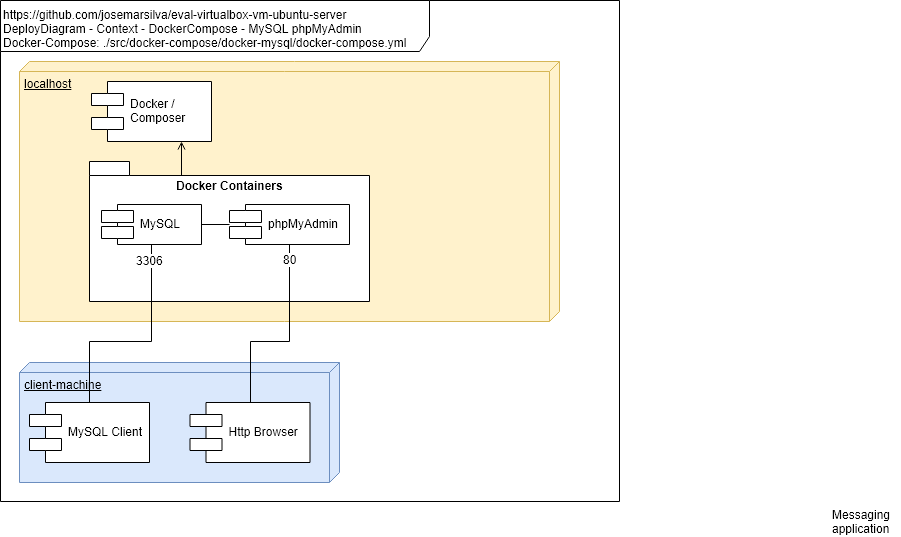

The diagram above was exported from draw.io. Its source (the exported page's mxGraphModel, read from the mxfile embedded in the PNG):
<mxGraphModel dx="840" dy="1705" grid="1" gridSize="10" guides="1" tooltips="1" connect="1" arrows="1" fold="1" page="1" pageScale="1" pageWidth="827" pageHeight="1169" math="0" shadow="0">
  <root>
    <mxCell id="0" />
    <mxCell id="1" parent="0" />
    <mxCell id="N45e1Y0BIvOrLRyRiqLC-1" value="&lt;div style=&quot;text-align: left&quot;&gt;&lt;span&gt;https://github.com/josemarsilva/eval-virtualbox-vm-ubuntu-server&lt;/span&gt;&lt;/div&gt;&lt;div style=&quot;text-align: left&quot;&gt;&lt;span&gt;DeployDiagram - Context - DockerCompose - MySQL phpMyAdmin&lt;/span&gt;&lt;/div&gt;&lt;div style=&quot;text-align: left&quot;&gt;&lt;span&gt;Docker-Compose: ./src/docker-compose/docker-mysql/docker-compose.yml&lt;/span&gt;&lt;/div&gt;" style="shape=umlFrame;whiteSpace=wrap;html=1;width=429;height=51;align=left;verticalAlign=top;" parent="1" vertex="1">
      <mxGeometry x="1" y="-1" width="619" height="501" as="geometry" />
    </mxCell>
    <mxCell id="N45e1Y0BIvOrLRyRiqLC-2" value="localhost" style="verticalAlign=top;align=left;spacingTop=8;spacingLeft=2;spacingRight=12;shape=cube;size=10;direction=south;fontStyle=4;html=1;fillColor=#fff2cc;strokeColor=#d6b656;" parent="1" vertex="1">
      <mxGeometry x="20" y="60" width="540" height="260" as="geometry" />
    </mxCell>
    <mxCell id="N45e1Y0BIvOrLRyRiqLC-29" value="Docker / &#10;Composer" style="shape=component;align=left;spacingLeft=36;" parent="1" vertex="1">
      <mxGeometry x="92" y="80" width="120" height="60" as="geometry" />
    </mxCell>
    <mxCell id="jjxSBJ16hvwtvMi2hzRo-2" value="Messaging&lt;br&gt;application&lt;br&gt;" style="text;html=1;resizable=0;autosize=1;align=left;verticalAlign=middle;points=[];fillColor=none;strokeColor=none;rounded=0;dashed=1;" parent="1" vertex="1">
      <mxGeometry x="831" y="505" width="70" height="30" as="geometry" />
    </mxCell>
    <mxCell id="jjxSBJ16hvwtvMi2hzRo-11" style="rounded=0;orthogonalLoop=1;jettySize=auto;html=1;entryX=0.75;entryY=1;entryDx=0;entryDy=0;endArrow=open;endFill=0;exitX=0;exitY=0;exitDx=91.5;exitDy=14;exitPerimeter=0;" parent="1" source="7NOW7wccANib8WpZikjN-1" target="N45e1Y0BIvOrLRyRiqLC-29" edge="1">
      <mxGeometry relative="1" as="geometry">
        <mxPoint x="91" y="718" as="sourcePoint" />
      </mxGeometry>
    </mxCell>
    <mxCell id="7NOW7wccANib8WpZikjN-1" value="Docker Containers" style="shape=folder;fontStyle=1;spacingTop=10;tabWidth=40;tabHeight=14;tabPosition=left;html=1;verticalAlign=top;" parent="1" vertex="1">
      <mxGeometry x="90" y="160" width="280" height="140" as="geometry" />
    </mxCell>
    <mxCell id="y9_T_weyW9D1Af3y13Dz-9" style="edgeStyle=orthogonalEdgeStyle;rounded=0;orthogonalLoop=1;jettySize=auto;html=1;endArrow=none;endFill=0;" edge="1" parent="1" source="Qa_mkClXPno3e8kY1OqX-1" target="Qa_mkClXPno3e8kY1OqX-2">
      <mxGeometry relative="1" as="geometry" />
    </mxCell>
    <mxCell id="Qa_mkClXPno3e8kY1OqX-1" value="MySQL" style="shape=component;align=left;spacingLeft=36;" parent="1" vertex="1">
      <mxGeometry x="102" y="203" width="100" height="40" as="geometry" />
    </mxCell>
    <mxCell id="Qa_mkClXPno3e8kY1OqX-2" value="phpMyAdmin" style="shape=component;align=left;spacingLeft=36;" parent="1" vertex="1">
      <mxGeometry x="230" y="203" width="120" height="40" as="geometry" />
    </mxCell>
    <mxCell id="y9_T_weyW9D1Af3y13Dz-2" value="client-machine" style="verticalAlign=top;align=left;spacingTop=8;spacingLeft=2;spacingRight=12;shape=cube;size=10;direction=south;fontStyle=4;html=1;fillColor=#dae8fc;strokeColor=#6c8ebf;" vertex="1" parent="1">
      <mxGeometry x="20" y="361" width="320" height="120" as="geometry" />
    </mxCell>
    <mxCell id="y9_T_weyW9D1Af3y13Dz-3" value="Http Browser" style="shape=component;align=left;spacingLeft=36;" vertex="1" parent="1">
      <mxGeometry x="190.5" y="401" width="120" height="60" as="geometry" />
    </mxCell>
    <mxCell id="y9_T_weyW9D1Af3y13Dz-5" style="edgeStyle=orthogonalEdgeStyle;rounded=0;orthogonalLoop=1;jettySize=auto;html=1;entryX=0.5;entryY=1;entryDx=0;entryDy=0;endArrow=none;endFill=0;" edge="1" parent="1" source="y9_T_weyW9D1Af3y13Dz-4" target="Qa_mkClXPno3e8kY1OqX-1">
      <mxGeometry relative="1" as="geometry">
        <Array as="points">
          <mxPoint x="90" y="340" />
          <mxPoint x="152" y="340" />
        </Array>
      </mxGeometry>
    </mxCell>
    <mxCell id="y9_T_weyW9D1Af3y13Dz-6" value="3306" style="text;html=1;resizable=0;points=[];align=center;verticalAlign=middle;labelBackgroundColor=#ffffff;" vertex="1" connectable="0" parent="y9_T_weyW9D1Af3y13Dz-5">
      <mxGeometry x="0.6961" y="-2" relative="1" as="geometry">
        <mxPoint x="-4" y="-18" as="offset" />
      </mxGeometry>
    </mxCell>
    <mxCell id="y9_T_weyW9D1Af3y13Dz-4" value="MySQL Client" style="shape=component;align=left;spacingLeft=36;" vertex="1" parent="1">
      <mxGeometry x="30" y="401" width="120" height="60" as="geometry" />
    </mxCell>
    <mxCell id="y9_T_weyW9D1Af3y13Dz-7" style="rounded=0;orthogonalLoop=1;jettySize=auto;html=1;entryX=0.5;entryY=1;entryDx=0;entryDy=0;endArrow=none;endFill=0;exitX=0.5;exitY=0;exitDx=0;exitDy=0;edgeStyle=orthogonalEdgeStyle;" edge="1" parent="1" source="y9_T_weyW9D1Af3y13Dz-3" target="Qa_mkClXPno3e8kY1OqX-2">
      <mxGeometry relative="1" as="geometry">
        <mxPoint x="100" y="411" as="sourcePoint" />
        <mxPoint x="162" y="253" as="targetPoint" />
        <Array as="points">
          <mxPoint x="251" y="340" />
          <mxPoint x="290" y="340" />
        </Array>
      </mxGeometry>
    </mxCell>
    <mxCell id="y9_T_weyW9D1Af3y13Dz-8" value="80" style="text;html=1;resizable=0;points=[];align=center;verticalAlign=middle;labelBackgroundColor=#ffffff;" vertex="1" connectable="0" parent="y9_T_weyW9D1Af3y13Dz-7">
      <mxGeometry x="0.6961" y="-2" relative="1" as="geometry">
        <mxPoint x="-2" y="-16" as="offset" />
      </mxGeometry>
    </mxCell>
  </root>
</mxGraphModel>